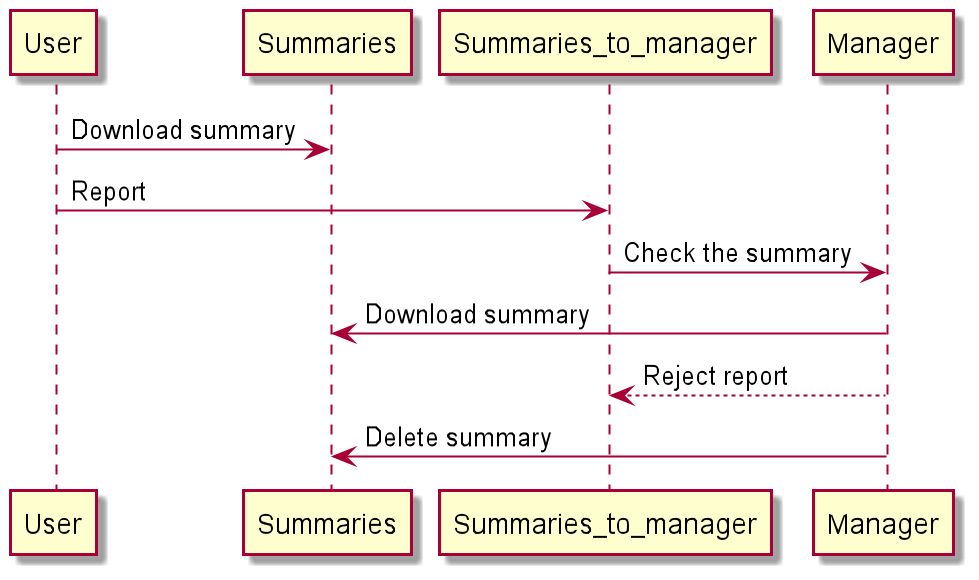

The diagram above was rendered by PlantUML. Its source (embedded in the PNG):
@startuml
User -> Summaries: Download summary
User -> Summaries_to_manager: Report
Summaries_to_manager -> Manager: Check the summary
Manager -> Summaries: Download summary
Manager --> Summaries_to_manager: Reject report
'Manager --> Summaries_to_manager: Delete summary
Manager -> Summaries: Delete summary

@enduml